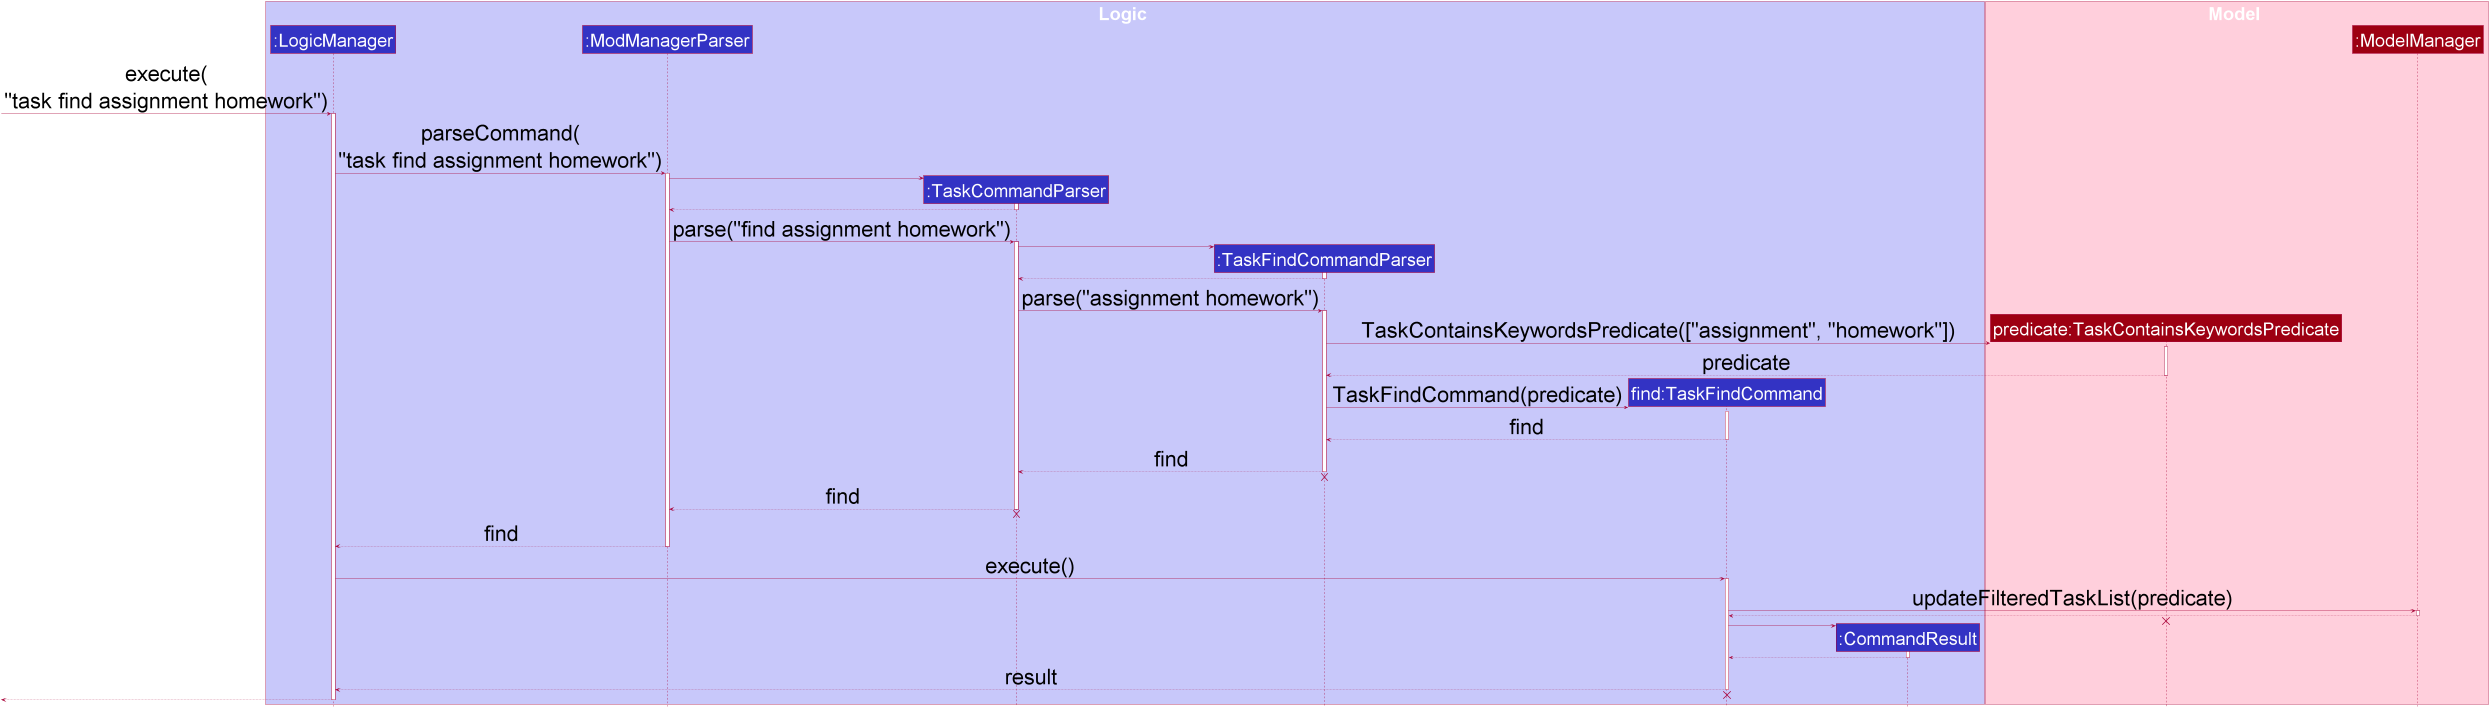

The diagram above was rendered by PlantUML. Its source (embedded in the PNG):
@startuml
scale 0.6









skinparam BackgroundColor #FFFFFFF

skinparam Shadowing false

skinparam Class {
    FontColor #FFFFFF
    BorderThickness 1
    BorderColor #FFFFFF
    StereotypeFontColor #FFFFFF
    FontName Arial
}

skinparam Actor {
    BorderColor #000000
    Color #000000
    FontName Arial
}

skinparam Sequence {
    MessageAlign center
    BoxFontSize 50
    BoxPadding 0
    BoxFontColor #FFFFFF
    FontName Arial
}

skinparam Participant {
    FontColor #FFFFFFF
    Padding 20
    FontSize 50
}

skinparam ArrowFontSize 40
skinparam MinClassWidth 50
skinparam ParticipantPadding 10
skinparam Shadowing false
skinparam DefaultTextAlignment center
skinparam packageStyle Rectangle

hide footbox
hide members
hide circle

skinparam ArrowFontSize 60

box Logic #C8C8FA
participant ":LogicManager" as LogicManager #3333C4
participant ":ModManagerParser" as ModManagerParser #3333C4
participant ":TaskCommandParser" as TaskCommandParser #3333C4
participant ":TaskFindCommandParser" as TaskFindCommandParser #3333C4
participant "find:TaskFindCommand" as TaskFindCommand #3333C4
participant ":CommandResult" as CommandResult #3333C4
end box

box Model #FFCFDC
participant "predicate:TaskContainsKeywordsPredicate" as TaskContainsKeywordsPredicate #9D0012
participant ":ModelManager" as ModelManager #9D0012
end box

[-> LogicManager : execute(\n"task find assignment homework")
activate LogicManager

LogicManager -> ModManagerParser : parseCommand(\n"task find assignment homework")
activate ModManagerParser

create TaskCommandParser
ModManagerParser -> TaskCommandParser
activate TaskCommandParser

TaskCommandParser --> ModManagerParser
deactivate TaskCommandParser

ModManagerParser -> TaskCommandParser : parse("find assignment homework")
activate TaskCommandParser

create TaskFindCommandParser
TaskCommandParser -> TaskFindCommandParser
activate TaskFindCommandParser

TaskFindCommandParser --> TaskCommandParser
deactivate TaskFindCommandParser

TaskCommandParser -> TaskFindCommandParser : parse("assignment homework")
activate TaskFindCommandParser

create TaskContainsKeywordsPredicate
TaskFindCommandParser -> TaskContainsKeywordsPredicate : TaskContainsKeywordsPredicate(["assignment", "homework"])
activate TaskContainsKeywordsPredicate

TaskContainsKeywordsPredicate --> TaskFindCommandParser : predicate
deactivate TaskContainsKeywordsPredicate

create TaskFindCommand
TaskFindCommandParser -> TaskFindCommand : TaskFindCommand(predicate)
activate TaskFindCommand

TaskFindCommand --> TaskFindCommandParser : find
deactivate TaskFindCommand

TaskFindCommandParser --> TaskCommandParser : find
deactivate TaskFindCommandParser
TaskFindCommandParser -[hidden]-> TaskCommandParser
destroy TaskFindCommandParser

TaskCommandParser --> ModManagerParser : find
deactivate TaskCommandParser
TaskCommandParser -[hidden]-> ModManagerParser
destroy TaskCommandParser

ModManagerParser --> LogicManager : find
deactivate ModManagerParser

LogicManager -> TaskFindCommand : execute()
activate TaskFindCommand

TaskFindCommand -> ModelManager : updateFilteredTaskList(predicate)
activate ModelManager

ModelManager --> TaskFindCommand
deactivate ModelManager

TaskContainsKeywordsPredicate -[hidden]-> ModelManager
destroy TaskContainsKeywordsPredicate

create CommandResult
TaskFindCommand -> CommandResult
activate CommandResult

CommandResult --> TaskFindCommand
deactivate CommandResult

TaskFindCommand --> LogicManager : result
deactivate TaskFindCommand
TaskFindCommand -[hidden]-> LogicManager
destroy TaskFindCommand

[<--LogicManager
deactivate LogicManager
@enduml